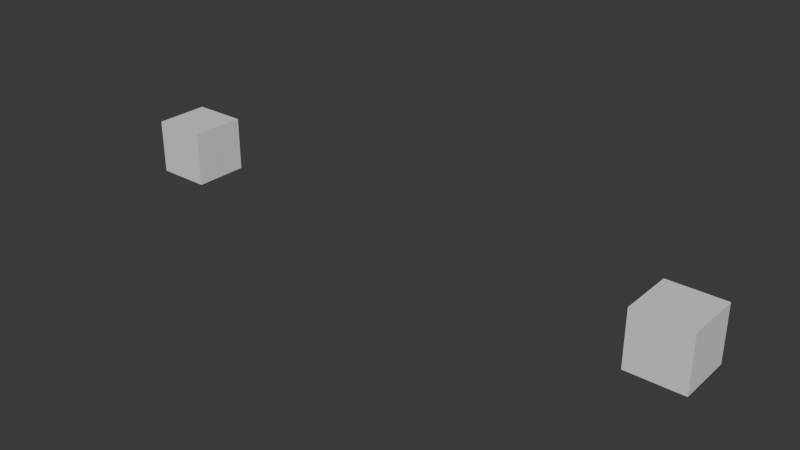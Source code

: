 # Source: Sample_-_Collisions.blend  (saved by Blender 5.1.30; exported with 4.5.12 LTS)
import bpy
from mathutils import Matrix  # noqa: F401  (used for matrix-valued properties, if any)

bpy.ops.wm.read_factory_settings(use_empty=True)
scene = bpy.context.scene
scene.name = 'Scene'

# ---- collections
col_collection = bpy.data.collections.new('Collection'); scene.collection.children.link(col_collection)

# ---- materials (node trees are filled in below, after node groups)
mat_material = bpy.data.materials.new('Material')
mat_material.alpha_threshold = 0.0
mat_material.use_backface_culling_lightprobe_volume = False
mat_material.roughness = 0.5
mat_material.line_color = (0.0, 0.0, 0.0, 1.0)
mat_material_001 = bpy.data.materials.new('Material.001')
mat_material_001.alpha_threshold = 0.0
mat_material_001.use_backface_culling_lightprobe_volume = False
mat_material_001.roughness = 0.5
mat_material_001.line_color = (0.0, 0.0, 0.0, 1.0)

# ---- material node trees
mat_material.use_nodes = True; mat_material.node_tree.nodes.clear()
_N = mat_material.node_tree.nodes; _L = mat_material.node_tree.links
n0 = _N.new('ShaderNodeOutputMaterial'); n0.name = 'Material Output'; n0.location = (200, 100)
n1 = _N.new('ShaderNodeBsdfPrincipled'); n1.name = 'Principled BSDF'; n1.location = (-200, 100)
_L.new(n1.outputs[0], n0.inputs[0])
n0.is_active_output = True
mat_material_001.use_nodes = True; mat_material_001.node_tree.nodes.clear()
_N = mat_material_001.node_tree.nodes; _L = mat_material_001.node_tree.links
n0 = _N.new('ShaderNodeOutputMaterial'); n0.name = 'Material Output'; n0.location = (200, 100)
n1 = _N.new('ShaderNodeBsdfPrincipled'); n1.name = 'Principled BSDF'; n1.location = (-200, 100)
_L.new(n1.outputs[0], n0.inputs[0])
n0.is_active_output = True

# ---- world
world_world = bpy.data.worlds.new('World'); scene.world = world_world
world_world.use_nodes = True; world_world.node_tree.nodes.clear()
_N = world_world.node_tree.nodes; _L = world_world.node_tree.links
n0 = _N.new('ShaderNodeOutputWorld'); n0.name = 'World Output'; n0.location = (200, 100)
n1 = _N.new('ShaderNodeBackground'); n1.name = 'Background'; n1.location = (-200, 100)
n1.inputs[0].default_value = (0.05088, 0.05088, 0.05088, 1.0)
_L.new(n1.outputs[0], n0.inputs[0])
n0.is_active_output = True
world_world.color = (0.05088, 0.05088, 0.05088)
world_world.sun_shadow_jitter_overblur = 0.0

# ---- meshes
me_cube = bpy.data.meshes.new('Cube')
me_cube.from_pydata([(1.0, 1.0, 1.0), (1.0, 1.0, -1.0), (1.0, -1.0, 1.0), (1.0, -1.0, -1.0), (-1.0, 1.0, 1.0), (-1.0, 1.0, -1.0), (-1.0, -1.0, 1.0), (-1.0, -1.0, -1.0)], [], [(0, 4, 6, 2), (3, 2, 6, 7), (7, 6, 4, 5), (5, 1, 3, 7), (1, 0, 2, 3), (5, 4, 0, 1)])
_uv = me_cube.uv_layers.new(name='UVMap')
_uv.uv.foreach_set('vector', [0.625, 0.5, 0.875, 0.5, 0.875, 0.75, 0.625, 0.75, 0.375, 0.75, 0.625, 0.75, 0.625, 1.0, 0.375, 1.0, 0.375, 0.0, 0.625, 0.0, 0.625, 0.25, 0.375, 0.25, 0.125, 0.5, 0.375, 0.5, 0.375, 0.75, 0.125, 0.75, 0.375, 0.5, 0.625, 0.5, 0.625, 0.75, 0.375, 0.75, 0.375, 0.25, 0.625, 0.25, 0.625, 0.5, 0.375, 0.5])
me_cube.materials.append(mat_material)
me_cube.use_mirror_vertex_groups = False
me_cube.update()
me_cube_001 = bpy.data.meshes.new('Cube.001')
me_cube_001.from_pydata([(1.0, 1.0, 1.0), (1.0, 1.0, -1.0), (1.0, -1.0, 1.0), (1.0, -1.0, -1.0), (-1.0, 1.0, 1.0), (-1.0, 1.0, -1.0), (-1.0, -1.0, 1.0), (-1.0, -1.0, -1.0)], [], [(0, 4, 6, 2), (3, 2, 6, 7), (7, 6, 4, 5), (5, 1, 3, 7), (1, 0, 2, 3), (5, 4, 0, 1)])
_uv = me_cube_001.uv_layers.new(name='UVMap')
_uv.uv.foreach_set('vector', [0.625, 0.5, 0.875, 0.5, 0.875, 0.75, 0.625, 0.75, 0.375, 0.75, 0.625, 0.75, 0.625, 1.0, 0.375, 1.0, 0.375, 0.0, 0.625, 0.0, 0.625, 0.25, 0.375, 0.25, 0.125, 0.5, 0.375, 0.5, 0.375, 0.75, 0.125, 0.75, 0.375, 0.5, 0.625, 0.5, 0.625, 0.75, 0.375, 0.75, 0.375, 0.25, 0.625, 0.25, 0.625, 0.5, 0.375, 0.5])
me_cube_001.materials.append(mat_material_001)
me_cube_001.use_mirror_vertex_groups = False
me_cube_001.update()

# ---- objects
ob_cube_001 = bpy.data.objects.new('Cube.001', me_cube)
ob_cube_002 = bpy.data.objects.new('Cube.002', me_cube_001)

# ---- transforms, parenting, visibility, modifiers, constraints
ob_cube_001.location = (10.0, 0.0, 0.0)
ob_cube_001.lock_rotations_4d = False
ob_cube_001.empty_display_type = 'ARROWS'
ob_cube_001.lineart.crease_threshold = 0.0
ob_cube_002.location = (-10.0, 0.6, 0.0)
ob_cube_002.lock_rotations_4d = False
ob_cube_002.empty_display_type = 'ARROWS'
ob_cube_002.lineart.crease_threshold = 0.0

# ---- collection membership
col_collection.objects.link(ob_cube_001)
col_collection.objects.link(ob_cube_002)

# ---- scene / render settings (as saved in the file)
scene.frame_start = 1; scene.frame_end = 500; scene.frame_set(1)
scene.render.engine = 'BLENDER_EEVEE_NEXT'
scene.render.fps = 60
scene.render.bake_bias = 0.0
scene.render.bake_samples = 0
scene.cycles.sampling_pattern = 'TABULATED_SOBOL'
scene.eevee.use_volume_custom_range = False
bpy.context.view_layer.update()

# ---- added for rendering (the .blend has no active camera and no usable light): camera, sun
cam_auto = bpy.data.cameras.new('AutoCamera')
cam_auto.lens = 50.0
cam_auto.sensor_width = 36.0
cam_auto.clip_end = 1000.0
ob_auto_camera = bpy.data.objects.new('AutoCamera', cam_auto)
scene.collection.objects.link(ob_auto_camera)
ob_auto_camera.location = (20.58, -24.396, 16.464)
ob_auto_camera.rotation_euler = (1.09748, -7.21219e-08, 0.694738)
scene.camera = ob_auto_camera
light_auto_sun = bpy.data.lights.new('AutoSun', 'SUN')
light_auto_sun.energy = 3.0
light_auto_sun.angle = 0.0523599
ob_auto_sun = bpy.data.objects.new('AutoSun', light_auto_sun)
scene.collection.objects.link(ob_auto_sun)
ob_auto_sun.rotation_euler = (0.872665, 0.174533, 0.523599)
bpy.context.view_layer.update()
